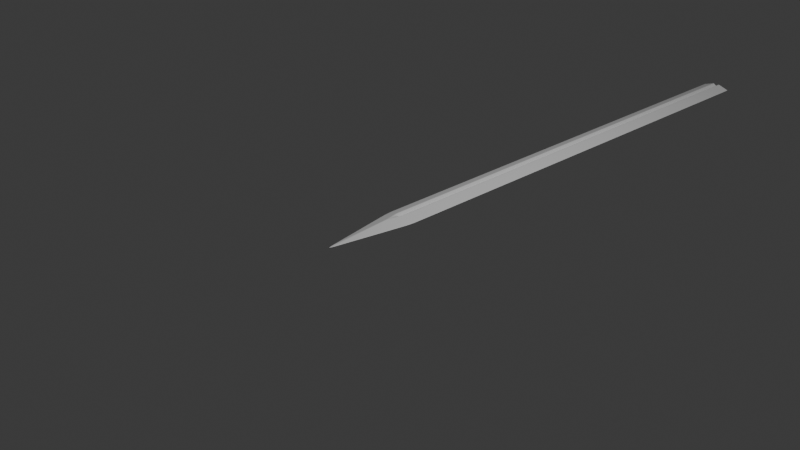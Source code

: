 # Source: sword3.blend  (saved by Blender 4.0.36; exported with 4.5.12 LTS)
import bpy
from mathutils import Matrix  # noqa: F401  (used for matrix-valued properties, if any)

bpy.ops.wm.read_factory_settings(use_empty=True)
scene = bpy.context.scene
scene.name = 'Scene'

# ---- collections
col_collection = bpy.data.collections.new('Collection'); scene.collection.children.link(col_collection)

# ---- materials (node trees are filled in below, after node groups)
mat_material = bpy.data.materials.new('Material')
mat_material.alpha_threshold = 0.0
mat_material.use_transparent_shadow = False
mat_material.roughness = 0.5
mat_material.line_color = (0.0, 0.0, 0.0, 1.0)

# ---- material node trees
mat_material.use_nodes = True; mat_material.node_tree.nodes.clear()
_N = mat_material.node_tree.nodes; _L = mat_material.node_tree.links
n0 = _N.new('ShaderNodeOutputMaterial'); n0.name = 'Material Output'; n0.location = (300, 300)
n1 = _N.new('ShaderNodeBsdfPrincipled'); n1.name = 'Principled BSDF'; n1.location = (10, 300)
n1.inputs[3].default_value = 1.45
_L.new(n1.outputs[0], n0.inputs[0])
n0.is_active_output = True

# ---- world
world_world = bpy.data.worlds.new('World'); scene.world = world_world
world_world.use_nodes = True; world_world.node_tree.nodes.clear()
_N = world_world.node_tree.nodes; _L = world_world.node_tree.links
n0 = _N.new('ShaderNodeOutputWorld'); n0.name = 'World Output'; n0.location = (300, 300)
n1 = _N.new('ShaderNodeBackground'); n1.name = 'Background'; n1.location = (10, 300)
n1.inputs[0].default_value = (0.05088, 0.05088, 0.05088, 1.0)
_L.new(n1.outputs[0], n0.inputs[0])
n0.is_active_output = True
world_world.color = (0.05088, 0.05088, 0.05088)
world_world.use_sun_shadow = False
world_world.sun_shadow_jitter_overblur = 0.0

# ---- cameras
cam_camera = bpy.data.cameras.new('Camera')
cam_camera.clip_end = 100.0
cam_camera.ortho_scale = 7.314

# ---- lights
light_light = bpy.data.lights.new('Light', 'POINT')
light_light.transmission_factor = 0.0
light_light.use_soft_falloff = False
light_light.energy = 1000.0
light_light.shadow_soft_size = 0.1
light_light.shadow_maximum_resolution = 0.006
light_light.use_absolute_resolution = True

# ---- meshes
me_cube = bpy.data.meshes.new('Cube')
me_cube.from_pydata([(1.0, 1.0, 0.0), (0.0, -1.0, 0.0), (-1.0, 1.0, 0.0), (-1.0, 0.0, 0.0), (1.0, 0.0, 0.0), (0.2042, 1.0, -0.7958), (-0.2042, 1.0, -0.7958), (-0.2042, 1.0, 0.7958), (0.2042, 1.0, 0.7958), (-0.2032, 0.0, -0.7968), (0.2032, 0.0, -0.7968), (0.0, -0.1794, -0.8206), (0.2032, 0.0, 0.7968), (-0.2032, 0.0, 0.7968), (0.0, -0.1794, 0.8206), (0.0, 0.0, -0.3201), (0.0, 0.0, 0.3201), (0.0, 1.0, -0.3197), (0.0, 1.0, 0.3197), (0.2042, 5.8, -0.7958), (0.0, 5.8, -0.3197), (-0.2042, 5.8, -0.7958), (0.0, 5.8, 0.3197), (0.2042, 5.8, 0.7958), (-0.2042, 5.8, 0.7958), (-1.0, 5.8, 0.0), (1.0, 5.8, 0.0)], [], [(4, 12, 14, 1), (14, 13, 3, 1), (7, 2, 3, 13), (2, 6, 9, 3), (5, 0, 4, 10), (3, 9, 11, 1), (11, 10, 4, 1), (0, 8, 12, 4), (18, 8, 23, 22), (5, 17, 20, 19), (8, 0, 26, 23), (9, 15, 10, 11), (12, 16, 13, 14), (2, 7, 24, 25), (7, 18, 22, 24), (17, 15, 9, 6), (18, 16, 12, 8), (6, 2, 25, 21), (7, 13, 16, 18), (5, 10, 15, 17), (0, 5, 19, 26), (17, 6, 21, 20)])
_uv = me_cube.uv_layers.new(name='UVMap')
_uv.uv.foreach_set('vector', [0.625, 0.625, 0.7246, 0.625, 0.7276, 0.6474, 0.625, 0.75, 0.75, 0.6474, 0.7754, 0.625, 0.875, 0.625, 0.75, 0.75, 0.7755, 0.5, 0.875, 0.5, 0.875, 0.625, 0.7754, 0.625, 0.125, 0.5, 0.2245, 0.5, 0.2246, 0.625, 0.125, 0.625, 0.2755, 0.5, 0.375, 0.5, 0.375, 0.625, 0.2754, 0.625, 0.125, 0.625, 0.2246, 0.625, 0.2276, 0.6474, 0.125, 0.75, 0.25, 0.6474, 0.2754, 0.625, 0.375, 0.625, 0.25, 0.75, 0.625, 0.5, 0.7245, 0.5, 0.7246, 0.625, 0.625, 0.625, 0.75, 0.5, 0.7245, 0.5, 0.7245, 0.5, 0.75, 0.5, 0.2755, 0.5, 0.25, 0.5, 0.25, 0.5, 0.2755, 0.5, 0.7245, 0.5, 0.625, 0.5, 0.625, 0.5, 0.7245, 0.5, 0.2246, 0.625, 0.2309, 0.6314, 0.2373, 0.6377, 0.2276, 0.6474, 0.75, 0.6377, 0.7627, 0.6314, 0.7754, 0.625, 0.75, 0.6474, 0.875, 0.5, 0.7755, 0.5, 0.7755, 0.5, 0.875, 0.5, 0.7755, 0.5, 0.75, 0.5, 0.75, 0.5, 0.7755, 0.5, 0.25, 0.5, 0.25, 0.625, 0.2246, 0.625, 0.2245, 0.5, 0.75, 0.5, 0.75, 0.625, 0.7246, 0.625, 0.7245, 0.5, 0.2245, 0.5, 0.125, 0.5, 0.125, 0.5, 0.2245, 0.5, 0.7755, 0.5, 0.7754, 0.625, 0.75, 0.625, 0.75, 0.5, 0.2755, 0.5, 0.2754, 0.625, 0.25, 0.625, 0.25, 0.5, 0.375, 0.5, 0.2755, 0.5, 0.2755, 0.5, 0.375, 0.5, 0.25, 0.5, 0.2245, 0.5, 0.2245, 0.5, 0.25, 0.5])
me_cube.materials.append(mat_material)
me_cube.use_mirror_vertex_groups = False
me_cube.update()

# ---- objects
ob_cube = bpy.data.objects.new('Cube', me_cube)
ob_light = bpy.data.objects.new('Light', light_light)
ob_camera = bpy.data.objects.new('Camera', cam_camera)

# ---- transforms, parenting, visibility, modifiers, constraints
ob_cube.location = (0.0, 0.0, 0.0)
ob_cube.scale = (0.18, 1.0, 0.06)
ob_cube.lock_rotations_4d = False
ob_cube.empty_display_type = 'ARROWS'
ob_cube.lineart.crease_threshold = 0.0
_m = ob_cube.modifiers.new('Subdivision', 'SUBSURF')
_m.subdivision_type = 'SIMPLE'
_m.levels = 3
_m.render_levels = 3
_m = ob_cube.modifiers.new('Subdivision.001', 'SUBSURF')
_m.render_levels = 1
ob_light.location = (4.076, 1.005, 5.904)
ob_light.rotation_euler = (0.6503, 0.05522, 1.866)
ob_light.lock_rotations_4d = False
ob_light.empty_display_type = 'ARROWS'
ob_light.color = (0.0, 0.0, 0.0, 0.0)
ob_light.lineart.crease_threshold = 0.0
ob_camera.location = (7.359, -6.926, 4.958)
ob_camera.rotation_euler = (1.109, 0.0, 0.8149)
ob_camera.lock_rotations_4d = False
ob_camera.empty_display_type = 'ARROWS'
ob_camera.color = (0.0, 0.0, 0.0, 0.0)
ob_camera.display_type = 'WIRE'
ob_camera.lineart.crease_threshold = 0.0

# ---- collection membership
col_collection.objects.link(ob_cube)
col_collection.objects.link(ob_light)
col_collection.objects.link(ob_camera)

# ---- scene / render settings (as saved in the file)
scene.camera = ob_camera
scene.frame_start = 1; scene.frame_end = 250; scene.frame_set(80)
scene.render.engine = 'BLENDER_EEVEE_NEXT'
scene.cycles.sampling_pattern = 'TABULATED_SOBOL'
bpy.context.view_layer.update()
